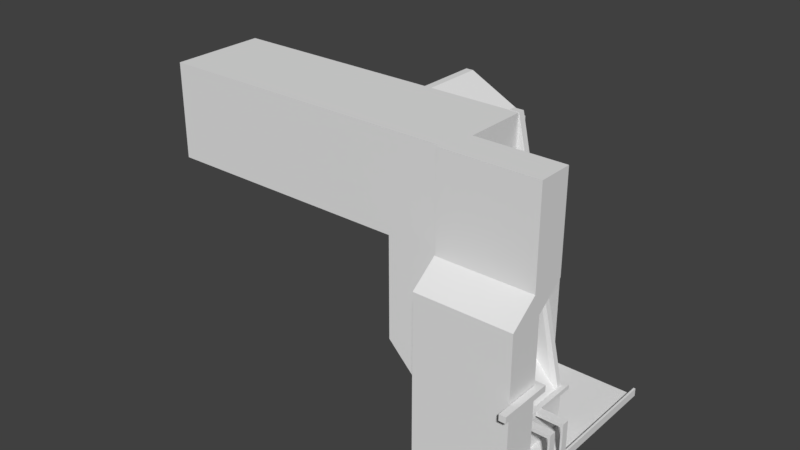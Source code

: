 # Source: MAP2.blend  (saved by Blender 2.79.0; exported with 4.5.12 LTS)
import bpy
from mathutils import Matrix  # noqa: F401  (used for matrix-valued properties, if any)

bpy.ops.wm.read_factory_settings(use_empty=True)
scene = bpy.context.scene
scene.name = 'Scene'

# ---- collections
col_collection_1 = bpy.data.collections.new('Collection 1'); scene.collection.children.link(col_collection_1)

# ---- materials (node trees are filled in below, after node groups)
mat_material = bpy.data.materials.new('Material')
mat_material.alpha_threshold = 0.0
mat_material.use_transparent_shadow = False
mat_material.roughness = 0.5
mat_material.line_color = (0.0, 0.0, 0.0, 1.0)

# ---- material node trees

# ---- world
world_world = bpy.data.worlds.new('World'); scene.world = world_world
world_world.color = (0.05088, 0.05088, 0.05088)
world_world.use_sun_shadow = False
world_world.sun_shadow_jitter_overblur = 0.0
world_world.cycles.sampling_method = 'MANUAL'

# ---- meshes
me_cube_006 = bpy.data.meshes.new('Cube.006')
me_cube_006.from_pydata([(-0.3639, 0.6157, 0.9998), (-0.4504, 0.6157, 17.35), (-0.4504, 0.6157, 21.08), (-0.4504, 0.4776, 17.35), (-0.4504, 0.4776, 21.08), (-0.4497, 0.6157, 17.35), (-0.4497, 0.4776, 17.35), (-0.4497, 0.6157, 13.66), (-0.4497, 0.4776, 13.66), (-0.3645, 0.6157, 17.35), (-0.3645, 0.6157, 13.66), (-0.3645, 0.6157, 0.8127), (-0.4497, 0.6157, 0.8127), (-0.4497, 0.4776, 0.8127), (-0.3645, 0.4776, 0.8127), (-0.3639, 2.325, 0.9998), (-0.4497, 0.6157, 0.9998), (-0.4497, 2.325, 0.9998), (0.1436, 0.6157, 0.9998), (0.1436, 2.325, 0.9998), (0.1119, 0.6157, 0.9998), (0.1119, 2.325, 0.9998), (0.1436, 0.6157, 3.469), (0.1436, 2.325, 3.469), (0.1119, 0.6157, 3.469), (0.1119, 2.325, 3.469), (-0.3639, 0.8494, 0.9998), (-0.4497, 0.8494, 0.9998), (0.1436, 0.8494, 0.9998), (0.1119, 0.8494, 0.9998), (0.1436, 0.8494, 3.469), (0.1119, 0.8494, 3.469), (0.1436, 1.572, 0.9998), (0.1119, 1.572, 0.9998), (0.1436, 1.572, 3.469), (0.1119, 1.572, 3.469), (-0.3639, 1.572, 0.9998), (-0.4497, 1.572, 0.9998), (0.1436, 1.811, 0.9998), (0.1119, 1.811, 0.9998), (0.1436, 1.811, 3.469), (0.1119, 1.811, 3.469), (-0.3639, 1.811, 0.9998), (-0.4497, 1.811, 0.9998), (0.1436, 2.211, 0.9998), (0.1119, 2.211, 0.9998), (0.1436, 2.211, 3.469), (0.1119, 2.211, 3.469), (-0.3639, 2.211, 0.9998), (-0.4497, 2.211, 0.9998), (-0.3639, 0.8494, 21.13), (-0.3639, 0.6157, 21.13), (-0.4497, 0.8494, 21.13), (-0.4497, 0.6157, 21.13), (-0.3639, 1.811, 21.13), (-0.3639, 1.572, 21.13), (-0.4497, 1.811, 21.13), (-0.4497, 1.572, 21.13), (-0.3639, 0.8494, 11.06), (-0.3639, 0.6157, 11.06), (-0.4497, 0.8494, 11.06), (-0.4497, 0.6157, 11.06), (-0.3639, 1.811, 11.06), (-0.3639, 1.572, 11.06), (-0.4497, 1.811, 11.06), (-0.4497, 1.572, 11.06), (-0.3639, 0.8494, 18.69), (-0.4497, 0.8494, 18.69), (-0.3639, 0.6157, 16.1), (-0.4497, 0.6157, 16.1), (-0.3639, 1.811, 18.69), (-0.4497, 1.811, 18.69), (-0.4497, 1.572, 18.69), (-0.3639, 1.572, 18.69), (-0.3639, 1.572, 6.032), (-0.3639, 1.811, 6.032), (-0.4497, 1.811, 6.032), (-0.4497, 1.572, 6.032), (-0.3639, 0.6157, 6.032), (-0.4497, 0.6157, 6.032), (-0.3639, 0.8494, 6.032), (-0.4497, 0.8494, 6.032), (-0.3639, 2.325, 21.01), (-0.4497, 2.325, 21.01), (-0.3639, 2.211, 21.01), (-0.4497, 2.211, 21.01), (-0.4497, 2.211, 11.0), (-0.3639, 2.211, 11.0), (-0.4497, 2.211, 18.6), (-0.3639, 2.211, 18.6), (-1.299, 0.6157, 0.9998), (-1.299, 0.8494, 0.9998), (-1.299, 1.572, 0.9998), (-1.299, 1.811, 0.9998), (-1.299, 2.211, 0.9998), (-0.4497, 2.313, 0.9998), (-1.299, 2.313, 0.9998), (-0.4497, 3.509, 0.9998), (-1.299, 3.509, 0.9998), (-0.3639, 3.519, 0.9998), (-0.4497, 3.477, 0.9998), (-0.3639, 3.519, 21.01), (-0.4497, 3.477, 22.76), (-0.4497, 3.477, 11.0), (-0.4497, 3.477, 16.01), (-1.396, 0.4776, 17.35), (-1.396, 0.6157, 17.35), (-1.396, 0.4776, 17.35), (-1.396, 0.6157, 17.35), (-1.396, 0.6157, 21.08), (-1.396, 0.4776, 21.08), (-1.396, 0.4776, 13.66), (-1.396, 0.4776, 0.8126), (-1.396, 0.6157, 0.8127), (-0.9227, 0.6157, 0.8127), (-0.9227, 0.6157, 17.35), (-0.9227, 0.4776, 17.35), (-0.9227, 0.4776, 0.8126), (-0.9234, 0.6157, 17.35), (-0.9234, 0.6157, 21.08), (-0.9234, 0.4776, 17.35), (-0.9234, 0.4776, 21.08), (-1.159, 0.6157, 0.8127), (-1.159, 0.6157, 17.35), (-1.159, 0.4776, 0.8126), (-1.159, 0.4776, 17.35), (-1.16, 0.6157, 17.35), (-1.16, 0.4776, 17.35), (-1.16, 0.6157, 21.08), (-1.16, 0.4776, 21.08), (-1.278, 0.6157, 0.8127), (-1.278, 0.6157, 17.35), (-1.278, 0.4776, 0.8126), (-1.278, 0.6157, 13.66), (-1.278, 0.4776, 17.35), (-1.278, 0.6157, 17.35), (-1.278, 0.4776, 17.35), (-1.278, 0.6157, 21.08), (-1.278, 0.4776, 21.08), (-1.278, 3.508, 17.35), (-1.396, 3.508, 17.35), (-1.396, 3.508, 21.08), (-1.396, 3.508, 17.35), (-1.396, 3.508, 13.66), (-1.396, 3.508, 0.8129), (-1.278, 3.508, 0.8129), (-1.278, 3.508, 17.35), (-1.278, 3.508, 13.66), (-1.278, 3.508, 21.08), (-1.396, 2.062, 17.35), (-1.396, 2.062, 16.11), (-1.278, 2.062, 17.35), (-1.278, 2.062, 16.11), (-1.396, 2.062, 0.8128), (-1.278, 2.062, 0.8128), (-1.396, 2.785, 17.35), (-1.278, 2.785, 17.35), (-1.396, 2.785, 0.8128), (-1.278, 2.785, 0.8128), (-1.396, 2.936, 17.35), (-1.278, 2.936, 17.35), (-1.396, 2.936, 0.8129), (-1.278, 2.936, 0.8129), (-0.4497, 0.6157, 7.234), (-0.4497, 0.4776, 7.234), (-0.3645, 0.6157, 7.234), (-1.396, 0.4776, 7.234), (-1.278, 0.6157, 7.234), (-1.396, 3.508, 7.235), (-1.278, 3.508, 7.235), (-1.396, 2.062, 7.235), (-1.278, 2.062, 7.235), (-1.278, 2.785, 7.235), (-1.278, 2.936, 7.235), (-0.8645, 2.936, 0.8129), (-0.8645, 2.785, 0.8128), (-0.8645, 2.785, 7.235), (-0.8645, 2.936, 7.235), (-0.7987, 2.979, 0.8129), (-0.7452, 2.872, 0.8128), (-0.7452, 2.872, 7.235), (-0.7987, 2.979, 7.235), (-0.7839, 3.098, 0.8129), (-0.7082, 3.098, 0.8128), (-0.7082, 3.098, 7.235), (-0.7839, 3.098, 7.235), (-0.7839, 3.511, 0.8129), (-0.7082, 3.511, 0.8128), (-0.7082, 3.511, 7.235), (-0.7839, 3.511, 7.235), (-0.4358, 3.098, 0.8128), (-0.4358, 3.098, 7.235), (-0.4358, 3.511, 0.8128), (-0.4358, 3.511, 7.235), (-0.3639, 3.689, 0.9998), (-0.4497, 3.689, 0.9998), (-0.3639, 3.689, 21.01), (-0.4497, 3.689, 21.01), (-0.3639, 3.689, 16.01), (-0.3639, 3.689, 11.0), (-1.385, 3.477, 11.0), (-1.385, 3.477, 0.9998), (-1.385, 3.477, 16.01), (-1.385, 3.477, 22.76), (-1.385, 3.689, 11.0), (-1.385, 3.689, 0.9998), (-1.385, 3.689, 16.01), (-1.385, 3.689, 21.01), (-0.9174, 3.477, 16.01), (-0.9174, 3.477, 22.76), (-0.9174, 3.689, 21.01), (-0.9174, 3.477, 11.0), (-0.9174, 3.477, 0.9998), (-0.9174, 3.689, 0.9998), (-0.6835, 3.477, 16.01), (-0.6835, 3.477, 11.0), (-0.6835, 3.477, 0.9998), (-0.6835, 3.689, 0.9998), (-0.6835, 3.477, 22.76), (-0.6835, 3.689, 21.01), (-0.4497, 3.651, 16.01), (-0.4497, 3.651, 11.0), (-0.6835, 3.651, 16.01), (-0.6835, 3.651, 11.0), (-1.396, 0.8925, 16.11), (-1.278, 0.8925, 0.8127), (-1.396, 0.8925, 17.35), (-1.278, 0.8925, 17.35), (-1.278, 0.8925, 16.11), (-1.396, 0.8925, 0.8127), (-1.278, 0.8925, 7.234), (-1.396, 0.8925, 7.234), (-1.507, 0.8925, 13.66), (-1.507, 2.062, 13.66), (-1.507, 2.062, 7.235), (-1.507, 0.8925, 7.234), (-1.385, 3.319, 15.67), (-1.385, 3.469, 11.34), (-0.9174, 3.319, 15.67), (-0.9174, 3.469, 11.34), (-0.6835, 3.319, 15.67), (-0.6835, 3.469, 11.34), (-1.385, 3.48, 23.48), (-0.9174, 3.48, 23.48), (-0.6835, 3.48, 23.48), (-1.385, 3.322, 23.14), (-0.9174, 3.322, 23.14), (-0.6835, 3.322, 23.39), (-0.4519, 3.477, 16.01), (-0.4519, 3.48, 23.48), (-0.4519, 3.322, 23.39), (-0.6835, 3.246, 21.04), (-0.6835, 3.396, 16.0), (-0.4519, 3.246, 21.04), (-0.4519, 3.396, 16.0), (-0.3639, 3.519, 23.34), (-0.4497, 3.477, 23.34), (-0.3639, 3.689, 23.34), (-0.4497, 3.689, 23.34), (-0.9174, 3.477, 23.34), (-1.385, 3.477, 23.34), (-1.385, 3.689, 23.34), (-0.9174, 3.689, 23.34), (-0.6835, 3.477, 23.34), (-0.6835, 3.689, 23.34), (-0.9174, 0.4997, 22.76), (-1.385, 0.4997, 22.76), (-0.6835, 0.4997, 22.76), (-1.385, 0.4997, 23.34), (-0.4497, 0.4997, 22.76), (-0.9174, 0.4997, 23.34), (-0.6835, 0.4997, 23.34), (-0.4497, 0.4997, 23.34), (0.1436, 2.211, 5.245), (0.1436, 2.325, 5.245), (0.1119, 0.6157, 5.245), (0.1436, 0.6157, 5.245), (0.1119, 2.325, 5.245), (0.1119, 2.211, 5.245), (0.1436, 0.8494, 5.245), (0.1119, 0.8494, 5.245), (0.1436, 1.572, 5.245), (0.1119, 1.572, 5.245), (0.1436, 1.811, 5.245), (0.1119, 1.811, 5.245), (0.1119, 1.572, 21.06), (0.1436, 1.572, 21.06), (0.1436, 1.811, 21.06), (0.1119, 1.811, 21.06), (0.1119, 1.572, 23.12), (0.1436, 1.572, 23.12), (0.1436, 1.811, 23.12), (0.1119, 1.811, 23.12), (-0.4494, 1.572, 21.06), (-0.4494, 1.811, 21.06), (-0.4494, 1.572, 23.12), (-0.4494, 1.811, 23.12), (0.1436, 3.52, 0.9998), (0.1119, 3.52, 0.9998), (0.1436, 3.52, 3.469), (0.1119, 3.52, 3.469), (0.1436, 3.52, 5.245), (0.1119, 3.52, 5.245), (0.1436, 2.207, 5.245), (0.1119, 2.207, 5.245), (0.1436, 2.446, 5.245), (0.1119, 2.446, 5.245), (0.1119, 2.207, 21.06), (0.1436, 2.207, 21.06), (0.1436, 2.446, 21.06), (0.1119, 2.446, 21.06), (0.1119, 2.207, 23.12), (0.1436, 2.207, 23.12), (0.1436, 2.446, 23.12), (0.1119, 2.446, 23.12), (-0.4494, 2.207, 21.06), (-0.4494, 2.446, 21.06), (-0.4494, 2.207, 23.12), (-0.4494, 2.446, 23.12), (-1.149, 0.8538, 50.74), (-1.149, 0.6201, 50.74), (-1.235, 0.8538, 50.74), (-1.235, 0.6201, 50.74), (-1.149, 1.815, 50.74), (-1.149, 1.576, 50.74), (-1.235, 1.815, 50.74), (-1.235, 1.576, 50.74), (-1.149, 2.33, 50.62), (-1.149, 2.215, 50.62), (-1.235, 2.33, 50.62), (-1.235, 2.215, 50.62), (-1.149, 3.523, 50.62), (-1.235, 3.482, 50.62), (-1.705, 3.477, 50.66), (-2.173, 3.477, 50.66), (-1.472, 3.477, 50.66), (-1.238, 3.477, 50.66), (-1.705, 0.4997, 50.66), (-2.173, 0.4997, 50.66), (-1.472, 0.4997, 50.66), (-1.238, 0.4997, 50.66), (-1.705, 3.477, 104.0), (-2.173, 3.477, 104.0), (-1.472, 3.477, 104.0), (-1.238, 3.477, 104.0), (-1.705, 0.4997, 104.0), (-2.173, 0.4997, 104.0), (-1.472, 0.4997, 104.0), (-1.238, 0.4997, 104.0), (-1.705, 3.477, 153.7), (-2.173, 3.477, 153.7), (-1.472, 3.477, 153.7), (-1.238, 3.477, 153.7), (-1.705, 0.4997, 153.7), (-2.173, 0.4997, 153.7), (-1.472, 0.4997, 153.7), (-1.238, 0.4997, 153.7), (-1.396, 0.6157, 24.31), (-1.278, 0.6157, 24.31), (-1.396, 3.508, 24.31), (-1.278, 3.508, 24.31), (-1.233, 3.477, 153.8), (-2.021, 3.477, 153.7), (-1.233, 3.689, 153.8), (-1.233, 3.689, 23.34), (-1.385, 3.477, 153.8), (-1.385, 3.689, 153.8), (-1.233, 3.477, 23.34), (-2.021, 3.477, 104.0), (-2.021, 3.477, 50.66), (0.1436, 6.306, 0.9998), (0.1119, 6.306, 0.9998), (0.1436, 6.306, 3.469), (0.1119, 6.306, 3.469), (0.1436, 6.306, 5.245), (0.1119, 6.306, 5.245), (-2.754, 3.52, 0.9998), (-2.754, 6.306, 0.9998), (-1.278, 3.862, 17.35), (-1.396, 3.862, 17.35), (-1.396, 3.862, 21.08), (-1.396, 3.862, 13.66), (-1.396, 3.862, 7.235), (-1.396, 3.862, 0.8129), (-1.278, 3.862, 0.8129), (-1.278, 3.862, 13.66), (-1.278, 3.862, 7.235), (-1.278, 3.862, 21.08), (-1.396, 3.862, 24.31), (-1.278, 3.862, 24.31), (-1.278, 4.524, 17.35), (-1.396, 4.524, 17.35), (-1.396, 4.524, 21.08), (-1.396, 4.524, 13.66), (-1.396, 4.524, 7.235), (-1.396, 4.524, 0.813), (-1.278, 4.524, 0.813), (-1.278, 4.524, 13.66), (-1.278, 4.524, 7.235), (-1.278, 4.524, 21.08), (-1.396, 4.524, 24.31), (-1.278, 4.524, 24.31), (-1.278, 4.702, 17.35), (-1.396, 4.702, 17.35), (-1.396, 4.702, 21.08), (-1.396, 4.702, 13.66), (-1.396, 4.702, 7.235), (-1.396, 4.702, 0.813), (-1.278, 4.702, 0.813), (-1.278, 4.702, 13.66), (-1.278, 4.702, 7.235), (-1.278, 4.702, 21.08), (-1.396, 4.702, 24.31), (-1.278, 4.702, 24.31), (-1.278, 5.174, 17.35), (-1.396, 5.174, 17.35), (-1.396, 5.174, 21.08), (-1.396, 5.174, 13.66), (-1.396, 5.174, 7.235), (-1.396, 5.174, 0.813), (-1.278, 5.174, 0.8131), (-1.278, 5.174, 13.66), (-1.278, 5.174, 7.235), (-1.278, 5.174, 21.08), (-1.396, 5.174, 24.31), (-1.278, 5.174, 24.31), (-1.278, 5.339, 17.35), (-1.396, 5.339, 17.35), (-1.396, 5.339, 21.08), (-1.396, 5.339, 13.66), (-1.396, 5.339, 7.235), (-1.396, 5.339, 0.8131), (-1.278, 5.339, 0.8131), (-1.278, 5.339, 13.66), (-1.278, 5.339, 7.235), (-1.278, 5.339, 21.08), (-1.396, 5.339, 24.31), (-1.278, 5.339, 24.31), (-1.278, 6.075, 17.35), (-1.396, 6.075, 17.35), (-1.396, 6.075, 21.08), (-1.396, 6.075, 13.66), (-1.396, 6.075, 7.235), (-1.396, 6.075, 0.8131), (-1.278, 6.075, 0.8131), (-1.278, 6.075, 13.66), (-1.278, 6.075, 7.235), (-1.278, 6.075, 21.08), (-1.396, 6.075, 24.31), (-1.278, 6.075, 24.31), (-1.278, 6.3, 17.35), (-1.396, 6.3, 17.35), (-1.396, 6.3, 21.08), (-1.396, 6.3, 17.35), (-1.396, 6.3, 13.66), (-1.396, 6.3, 7.235), (-1.396, 6.3, 0.8131), (-1.278, 6.3, 0.8131), (-1.278, 6.3, 17.35), (-1.278, 6.3, 13.66), (-1.278, 6.3, 7.235), (-1.278, 6.3, 21.08), (-1.396, 6.3, 24.31), (-1.278, 6.3, 24.31), (-1.396, 3.508, 74.93), (-1.278, 3.508, 74.93), (-1.396, 3.862, 74.93), (-1.278, 3.862, 74.93), (-1.396, 4.702, 74.93), (-1.396, 4.524, 74.93), (-1.278, 4.524, 74.93), (-1.278, 4.702, 74.93), (-1.396, 5.174, 74.93), (-1.278, 5.174, 74.93), (-1.396, 5.339, 74.93), (-1.278, 5.339, 74.93), (-1.396, 6.3, 74.93), (-1.396, 6.075, 74.93), (-1.278, 6.075, 74.93), (-1.278, 6.3, 74.93), (-2.168, 3.508, 112.0), (-2.049, 3.508, 112.0), (-2.168, 3.862, 112.0), (-2.049, 3.862, 112.0), (-2.168, 4.702, 112.0), (-2.168, 4.524, 112.0), (-2.049, 4.524, 112.0), (-2.049, 4.702, 112.0), (-2.168, 5.174, 112.0), (-2.049, 5.174, 112.0), (-2.168, 5.339, 112.0), (-2.049, 5.339, 112.0), (-2.168, 6.3, 112.0), (-2.168, 6.075, 112.0), (-2.049, 6.075, 112.0), (-2.049, 6.3, 112.0), (-2.168, 3.508, 131.0), (-2.049, 3.508, 131.0), (-2.168, 3.862, 131.0), (-2.049, 3.862, 131.0), (-2.168, 4.702, 131.0), (-2.168, 4.524, 131.0), (-2.049, 4.524, 131.0), (-2.049, 4.702, 131.0), (-2.168, 5.174, 131.0), (-2.049, 5.174, 131.0), (-2.168, 5.339, 131.0), (-2.049, 5.339, 131.0), (-2.168, 6.3, 131.0), (-2.168, 6.075, 131.0), (-2.049, 6.075, 131.0), (-2.049, 6.3, 131.0), (-3.123, 3.508, 147.1), (-3.005, 3.508, 147.1), (-3.123, 3.862, 147.1), (-3.005, 3.862, 147.1), (-3.123, 4.702, 147.1), (-3.123, 4.524, 147.1), (-3.005, 4.524, 147.1), (-3.005, 4.702, 147.1), (-3.123, 5.174, 147.1), (-3.005, 5.174, 147.1), (-3.123, 5.339, 147.1), (-3.005, 5.339, 147.1), (-3.123, 6.3, 147.1), (-3.123, 6.075, 147.1), (-3.005, 6.075, 147.1), (-3.005, 6.3, 147.1), (-6.12, 3.477, 104.0), (-6.12, 0.4997, 104.0), (-6.12, 3.477, 153.7), (-6.12, 0.4997, 153.7), (-2.199, 3.508, 17.35), (-2.199, 3.508, 21.08), (-2.199, 5.188, 17.35), (-2.199, 3.508, 13.66), (-2.199, 3.508, 0.8129), (-2.199, 3.508, 7.235), (-2.199, 3.508, 24.31), (-2.199, 3.862, 24.31), (-2.199, 4.524, 24.31), (-2.199, 4.702, 24.31), (-2.199, 5.178, 24.31), (-2.199, 5.339, 24.31), (-2.199, 6.075, 24.31), (-2.199, 6.3, 17.35), (-2.199, 6.3, 21.08), (-2.199, 5.188, 21.08), (-2.199, 6.3, 13.66), (-2.199, 6.3, 7.235), (-2.199, 6.3, 0.8131), (-2.199, 6.3, 24.31), (-2.199, 5.188, 13.66), (-2.199, 5.188, 7.235), (-2.199, 5.188, 0.8131), (-2.632, 4.562, 17.35), (-2.632, 4.562, 21.08), (-2.632, 4.562, 13.66), (-2.632, 4.562, 7.235), (-2.632, 4.562, 0.8131), (-2.632, 4.562, 24.31), (-2.632, 3.552, 17.35), (-2.632, 3.552, 21.08), (-2.632, 3.552, 13.66), (-2.632, 3.552, 7.235), (-2.632, 3.552, 0.8131), (-2.632, 3.552, 24.31)], [], [(9, 10, 7, 5), (134, 131, 106, 105), (135, 108, 140, 139), (137, 148, 360, 358), (14, 13, 12, 11), (163, 165, 11, 12), (20, 18, 22, 24), (30, 34, 281, 279), (44, 19, 23, 46), (29, 20, 24, 31), (277, 274, 301, 302), (33, 29, 31, 35), (18, 28, 30, 22), (25, 47, 278, 277), (34, 40, 283, 281), (39, 33, 35, 41), (28, 32, 34, 30), (26, 27, 37, 36), (45, 39, 41, 47), (31, 24, 275, 280), (32, 38, 40, 34), (40, 46, 273, 283), (21, 45, 47, 25), (38, 44, 46, 40), (42, 48, 49, 43), (69, 68, 51, 53), (70, 54, 56, 71), (79, 78, 59, 61), (51, 50, 319, 320), (80, 81, 60, 67, 66, 58), (61, 59, 68, 69), (77, 74, 63, 73, 72, 65), (66, 50, 51, 68, 59, 78, 0, 26, 80, 58), (69, 53, 52, 67, 60, 81, 27, 16, 79, 61), (76, 64, 71, 70, 62, 75, 42, 43), (16, 0, 78, 79), (49, 48, 87, 89, 88, 86), (66, 73, 55, 50), (52, 57, 72, 67), (67, 72, 73, 66), (74, 77, 81, 80), (36, 74, 80, 26), (27, 81, 77, 37), (88, 89, 84, 85), (27, 37, 43, 49, 95, 97, 98, 96, 94, 93, 92, 91, 90, 16), (88, 85, 83, 102, 104, 103, 100, 17, 49, 86), (261, 260, 365, 366), (71, 88, 89, 70), (89, 84, 54, 70), (88, 71, 56, 85), (15, 17, 100, 99), (202, 203, 207, 206, 204, 205, 201, 200), (130, 132, 112, 113), (135, 136, 107, 108), (138, 137, 109, 110), (12, 13, 117, 114), (6, 5, 115, 116), (134, 105, 111, 166, 112, 132, 124, 117, 13, 164, 8, 6, 116, 125), (4, 2, 119, 121), (1, 3, 120, 118), (114, 117, 124, 122), (116, 115, 123, 125), (121, 119, 128, 129), (118, 120, 127, 126), (122, 124, 132, 130), (2, 1, 118, 126, 135, 137, 128, 119), (125, 123, 131, 134), (129, 128, 137, 138), (126, 127, 136, 135), (144, 168, 382, 383), (148, 139, 378, 387), (462, 448, 477, 476), (159, 160, 146, 142), (137, 135, 139, 148), (173, 162, 145, 169), (211, 200, 201, 212, 216, 100, 103, 215), (225, 229, 153, 154), (227, 228, 152, 151), (226, 227, 151, 149), (224, 226, 149, 150), (133, 167, 230, 228, 227, 131), (225, 154, 158, 172, 171, 230, 167, 130), (161, 144, 145, 162, 158, 154, 153, 157), (149, 151, 156, 155), (158, 162, 174, 175), (155, 156, 160, 159), (170, 150, 149, 155, 159, 142, 143, 168, 144, 161, 157, 153), (171, 152, 233, 234), (229, 231, 170, 153), (143, 142, 379, 381), (7, 10, 165, 163), (162, 173, 177, 174), (172, 158, 175, 176), (178, 181, 185, 182), (176, 175, 179, 180), (174, 177, 181, 178), (175, 174, 178, 179), (182, 185, 189, 186), (179, 178, 182, 183), (180, 179, 183, 184), (188, 187, 186, 189), (183, 182, 186, 187), (176, 180, 184, 191, 193, 188, 189, 185, 181, 177, 173, 172), (187, 188, 193, 192), (191, 190, 192, 193), (183, 187, 192, 190), (184, 183, 190, 191), (197, 196, 198, 199, 194, 195, 217, 213, 205, 204, 206, 207, 210, 219), (215, 214, 240, 241), (102, 256, 272, 269), (208, 209, 203, 202), (99, 100, 195, 194), (213, 212, 201, 205), (196, 197, 219, 210, 207, 261, 364, 262, 264, 258, 257), (217, 216, 212, 213), (214, 218, 209, 208), (215, 103, 221, 223), (104, 102, 218, 214), (211, 215, 241, 239, 237, 200), (195, 100, 216, 217), (221, 220, 222, 223), (214, 215, 223, 222), (103, 104, 220, 221), (104, 214, 222, 220), (236, 238, 240, 247, 246, 245), (108, 107, 110, 109, 141, 140), (106, 131, 227, 226), (130, 113, 229, 225), (232, 235, 234, 233), (230, 171, 234, 235), (152, 228, 232, 233), (228, 230, 235, 232), (247, 240, 252, 251), (202, 200, 237, 236), (243, 242, 245, 246), (244, 243, 246, 247), (208, 202, 242, 243), (202, 236, 245, 242), (214, 208, 243, 244), (240, 214, 252), (214, 244, 249, 248), (244, 247, 250, 249), (250, 247, 251, 253), (252, 214, 104, 254), (270, 271, 339, 337), (207, 203, 266, 268, 260, 261), (209, 218, 267, 265), (102, 101, 255, 256), (203, 209, 265, 266), (267, 269, 272, 271, 270, 268, 266, 265), (218, 102, 269, 267), (82, 84, 89, 87, 48, 15, 99, 194, 199, 198, 196, 101), (70, 54, 55, 73, 63, 74, 36, 42, 75, 62), (138, 110, 107, 136, 127, 120, 3, 4, 121, 129), (5, 7, 163, 12, 114, 122, 130, 167, 133, 131, 123, 115), (147, 146, 160, 156, 151, 152, 171, 172, 173, 169), (72, 57, 56, 71, 64, 76, 43, 37, 77, 65), (170, 231, 224, 150), (113, 112, 166, 111, 105, 106, 226, 224, 231, 229), (280, 275, 276, 279), (282, 280, 279, 281), (284, 282, 285, 288), (278, 284, 283, 273), (277, 278, 273, 274), (46, 23, 274, 273), (47, 41, 284, 278), (41, 35, 282, 284), (35, 31, 280, 282), (24, 22, 276, 275), (22, 30, 279, 276), (23, 19, 297, 299), (288, 285, 293, 294), (282, 281, 286, 285), (283, 284, 288, 287), (281, 283, 287, 286), (292, 289, 290, 291), (285, 286, 290, 289), (287, 288, 292, 291), (286, 287, 291, 290), (294, 293, 295, 296), (292, 288, 294, 296), (285, 289, 295, 293), (289, 292, 296, 295), (298, 300, 373, 371), (300, 302, 375, 373), (274, 23, 299, 301), (25, 277, 302, 300), (19, 21, 298, 297), (21, 25, 300, 298), (306, 304, 307, 310), (310, 307, 315, 316), (304, 303, 308, 307), (305, 306, 310, 309), (303, 305, 309, 308), (314, 311, 312, 313), (307, 308, 312, 311), (309, 310, 314, 313), (308, 309, 313, 312), (316, 315, 317, 318), (314, 310, 316, 318), (307, 311, 317, 315), (311, 314, 318, 317), (320, 319, 324, 323, 328, 327, 331, 332, 329, 330, 325, 326, 321, 322), (84, 82, 327, 328), (82, 101, 331, 327), (52, 53, 322, 321), (102, 83, 329, 332), (83, 85, 330, 329), (53, 51, 320, 322), (101, 102, 332, 331), (55, 54, 323, 324), (54, 84, 328, 323), (56, 57, 326, 325), (85, 56, 325, 330), (50, 55, 324, 319), (57, 52, 321, 326), (336, 335, 343, 344), (256, 263, 335, 336), (263, 259, 333, 335), (272, 256, 336, 340), (271, 272, 340, 339), (268, 270, 337, 338), (260, 268, 338, 334), (367, 260, 334, 369), (342, 346, 529, 528), (369, 334, 342, 368), (334, 338, 346, 342), (339, 340, 348, 347), (338, 337, 345, 346), (335, 333, 341, 343), (340, 336, 344, 348), (337, 339, 347, 345), (351, 349, 362, 350, 354, 353, 355, 356, 352), (347, 348, 356, 355), (346, 345, 353, 354), (343, 341, 349, 351), (348, 344, 352, 356), (345, 347, 355, 353), (344, 343, 351, 352), (368, 342, 350, 362), (357, 358, 360, 359), (140, 141, 380, 379), (141, 109, 357, 359), (109, 137, 358, 357), (361, 363, 366, 365), (257, 258, 363), (263, 256, 361), (364, 261, 366, 363), (255, 257, 363, 361), (258, 264, 363), (259, 263, 361), (367, 259, 361), (256, 255, 361), (264, 262, 363), (260, 367, 361, 365), (262, 364, 363), (341, 368, 362, 349), (333, 369, 368, 341), (259, 367, 369, 333), (101, 196, 257, 255), (370, 371, 373, 372), (372, 373, 375, 374), (301, 299, 372, 374), (302, 301, 374, 375), (299, 297, 370, 372), (297, 298, 371, 370), (371, 377, 376, 298), (378, 379, 391, 390), (413, 425, 473, 471), (397, 390, 391, 393, 394, 398), (386, 384, 396, 398), (145, 144, 383, 384), (142, 146, 378, 379), (360, 148, 387, 389), (146, 147, 385, 378), (168, 143, 381, 382), (141, 359, 388, 380), (139, 140, 379, 378), (147, 169, 386, 385), (169, 145, 384, 386), (397, 398, 410, 409), (401, 399, 411, 413), (390, 391, 403, 402), (390, 397, 409, 402), (412, 400, 469, 468), (389, 387, 399, 401), (379, 380, 392, 391), (380, 388, 400, 392), (387, 378, 390, 399), (383, 382, 394, 395), (384, 383, 395, 396), (404, 412, 424, 416), (391, 392, 404, 403), (392, 400, 412, 404), (393, 391, 403, 405), (399, 390, 402, 411), (395, 394, 406, 407), (394, 393, 405, 406), (396, 395, 407, 408), (398, 396, 408, 410), (420, 419, 431, 432), (418, 417, 429, 430), (419, 418, 430, 431), (423, 414, 426, 435), (417, 415, 427, 429), (408, 407, 419, 420), (448, 436, 474, 477), (413, 411, 423, 425), (359, 360, 465, 464), (434, 432, 444, 446), (432, 431, 443, 444), (422, 420, 432, 434), (437, 449, 478, 475), (414, 421, 433, 426), (414, 415, 427, 426), (425, 423, 435, 437), (421, 422, 434, 433), (415, 416, 428, 427), (416, 424, 436, 428), (445, 446, 460, 459), (449, 447, 461, 463), (438, 439, 451, 450), (438, 445, 459, 458), (449, 463, 479, 478), (426, 427, 439, 438), (437, 435, 447, 449), (427, 428, 440, 439), (428, 436, 448, 440), (435, 426, 438, 447), (431, 430, 442, 443), (460, 457, 456, 455), (461, 450, 451, 452), (458, 459, 454, 453), (459, 460, 455, 454), (461, 452, 462, 463), (439, 440, 452, 451), (440, 448, 462, 452), (441, 439, 453, 454), (447, 438, 450, 461), (443, 442, 455, 456), (442, 441, 454, 455), (444, 443, 456, 457), (446, 444, 457, 460), (439, 438, 458, 453), (418, 419, 420, 422, 421, 414, 423, 416, 415, 417), (407, 406, 405, 403, 404, 411, 402, 409, 410, 408), (404, 416, 423, 411), (476, 477, 493, 492), (469, 466, 482, 485), (474, 472, 488, 490), (464, 465, 481, 480), (467, 470, 486, 483), (473, 475, 491, 489), (479, 476, 492, 495), (389, 401, 470, 467), (425, 437, 475, 473), (400, 388, 466, 469), (436, 424, 472, 474), (463, 462, 476, 479), (360, 389, 467, 465), (401, 413, 471, 470), (388, 359, 464, 466), (424, 412, 468, 472), (495, 492, 508, 511), (493, 490, 506, 509), (486, 487, 503, 502), (487, 489, 505, 503), (491, 494, 510, 507), (484, 485, 501, 500), (488, 484, 500, 504), (465, 467, 483, 481), (478, 479, 495, 494), (466, 464, 480, 482), (472, 468, 484, 488), (468, 469, 485, 484), (475, 478, 494, 491), (471, 473, 489, 487), (470, 471, 487, 486), (477, 474, 490, 493), (507, 510, 526, 523), (500, 501, 517, 516), (504, 500, 516, 520), (498, 496, 512, 514), (510, 511, 527, 526), (497, 499, 515, 513), (508, 509, 525, 524), (489, 491, 507, 505), (483, 486, 502, 499), (480, 481, 497, 496), (490, 488, 504, 506), (485, 482, 498, 501), (492, 493, 509, 508), (481, 483, 499, 497), (494, 495, 511, 510), (482, 480, 496, 498), (512, 513, 515, 514), (514, 515, 518, 517), (517, 518, 519, 516), (516, 519, 521, 520), (522, 523, 526, 525), (520, 521, 523, 522), (525, 526, 527, 524), (503, 505, 521, 519), (502, 503, 519, 518), (509, 506, 522, 525), (511, 508, 524, 527), (505, 507, 523, 521), (499, 502, 518, 515), (496, 497, 513, 512), (506, 504, 520, 522), (501, 498, 514, 517), (528, 529, 531, 530), (350, 342, 528, 530), (354, 350, 530, 531), (346, 354, 531, 529), (141, 140, 532, 533), (451, 452, 546, 545), (452, 462, 551, 546), (142, 143, 535, 532), (454, 453, 545, 548), (448, 436, 543, 544), (144, 536, 537, 168), (456, 455, 549, 550), (412, 400, 540, 541), (455, 454, 548, 549), (462, 448, 544, 551), (388, 539, 540, 400), (424, 542, 543, 436), (143, 168, 537, 535), (359, 141, 533, 538), (359, 538, 539, 388), (412, 541, 542, 424), (548, 545, 534, 552), (549, 548, 552, 553), (546, 551, 542, 547), (550, 549, 553, 554), (545, 546, 547, 534), (553, 552, 557, 558), (534, 547, 556, 555), (547, 542, 560, 556), (554, 553, 558, 559), (552, 534, 555, 557), (558, 557, 563, 564), (559, 558, 564, 565), (556, 560, 566, 562), (555, 556, 562, 561), (557, 555, 561, 563), (536, 565, 564, 537), (537, 564, 563, 535), (535, 563, 561, 532), (533, 532, 561, 562), (538, 533, 562, 566), (538, 566, 560, 542, 541, 540, 539), (430, 434, 446, 442), (445, 438, 439, 441, 442, 446), (426, 433, 434, 430, 429, 427), (398, 394, 382, 386), (378, 385, 386, 382, 381, 379)])
me_cube_006.materials.append(mat_material)
me_cube_006.use_remesh_preserve_volume = False
me_cube_006.use_remesh_preserve_attributes = False
me_cube_006.use_mirror_vertex_groups = False
me_cube_006.update()
me_cube_005 = bpy.data.meshes.new('Cube.005')
me_cube_005.from_pydata([(-0.3639, 3.519, 21.01), (-0.3639, 3.689, 21.01), (-0.3639, 3.519, 23.34), (-0.3639, 3.689, 23.34), (-0.285, 3.689, 21.01), (-0.285, 3.519, 21.01), (-0.285, 3.689, 23.34), (-0.285, 3.519, 23.34), (-0.3639, 0.2544, 23.34), (-0.3639, 0.2544, 21.01), (-0.285, 0.2544, 23.34), (-0.285, 0.2544, 21.01), (-0.3639, 1.887, 23.34), (-0.285, 1.887, 23.34), (-0.285, 1.887, 21.01), (-0.3639, 1.887, 21.01), (-0.3639, 1.071, 23.34), (-0.285, 1.071, 21.01), (-0.285, 1.071, 23.34), (-0.3639, 1.071, 21.01), (-0.3639, 0.7599, 23.34), (-0.285, 0.7599, 21.01), (-0.285, 0.7599, 23.34), (-0.3639, 0.7599, 21.01), (-0.3639, 0.5949, 23.34), (-0.285, 0.5949, 21.01), (-0.285, 0.5949, 23.34), (-0.3639, 0.5949, 21.01), (0.2224, 0.5949, 23.34), (0.2224, 0.7599, 23.34), (0.2224, 0.7599, 21.01), (0.2224, 0.5949, 21.01), (0.1458, 0.7599, 21.01), (0.1458, 0.5949, 21.01), (0.1458, 0.7599, 23.34), (0.1458, 0.5949, 23.34), (0.2224, -0.9091, 23.34), (0.2224, -0.9091, 21.01), (0.1458, -0.9091, 23.34), (0.1458, -0.9091, 21.01), (-0.285, 0.5949, 59.39), (-0.285, 0.7599, 59.39), (-0.3639, 0.7599, 59.39), (-0.3639, 0.5949, 59.39), (-0.3639, 0.7599, 41.37), (-0.285, 0.7599, 41.37), (-0.3639, 0.5949, 41.37), (-0.285, 0.5949, 41.37), (-0.3639, 0.7599, 50.38), (-0.3639, 0.5949, 50.38), (-0.285, 0.5949, 50.38), (-0.285, 0.7599, 50.38), (-0.3639, 0.7599, 56.15), (-0.3639, 0.5949, 56.15), (-0.285, 0.5949, 56.15), (-0.285, 0.7599, 56.15), (0.2607, 0.5949, 59.39), (0.2607, 0.7599, 59.39), (0.2607, 0.5949, 56.15), (0.2607, 0.7599, 56.15), (0.1548, 0.5949, 59.39), (0.1548, 0.7599, 59.39), (0.1548, 0.5949, 56.15), (0.1548, 0.7599, 56.15), (0.2607, -0.9558, 56.15), (0.2607, -0.9558, 59.39), (0.1548, -0.9558, 59.39), (0.1548, -0.9558, 56.15), (-0.285, 0.7599, 53.26), (-0.3639, 0.7599, 53.26), (-0.3639, 0.5949, 53.26), (-0.285, 0.5949, 53.26), (-1.26, 0.5949, 50.38), (-1.26, 0.7599, 50.38), (-1.26, 0.7599, 53.26), (-1.26, 0.5949, 53.26), (-1.147, 0.7599, 50.38), (-1.147, 0.7599, 53.26), (-1.147, 0.5949, 50.38), (-1.147, 0.5949, 53.26), (-1.26, 3.541, 50.38), (-1.26, 3.541, 53.26), (-1.147, 3.541, 50.38), (-1.147, 3.541, 53.26), (-0.3639, 3.857, 21.01), (-0.3639, 3.857, 23.34), (-0.285, 3.857, 21.01), (-0.285, 3.857, 23.34), (-1.383, 3.689, 21.01), (-1.383, 3.689, 23.34), (-1.383, 3.857, 21.01), (-1.383, 3.857, 23.34)], [], [(3, 2, 7, 6), (5, 4, 6, 7), (0, 1, 4, 5), (6, 4, 86, 87), (26, 24, 8, 10), (8, 9, 11, 10), (27, 25, 11, 9), (25, 26, 10, 11), (24, 27, 9, 8), (2, 0, 15, 12), (5, 7, 13, 14), (0, 5, 14, 15), (7, 2, 12, 13), (12, 15, 19, 16), (14, 13, 18, 17), (15, 14, 17, 19), (13, 12, 16, 18), (16, 19, 23, 20), (17, 18, 22, 21), (19, 17, 21, 23), (18, 16, 20, 22), (20, 23, 27, 24), (33, 32, 30, 31), (23, 21, 25, 27), (55, 52, 42, 41), (30, 29, 28, 31), (32, 34, 29, 30), (34, 35, 28, 29), (33, 31, 37, 39), (26, 25, 33, 35), (22, 26, 35, 34), (21, 22, 34, 32), (25, 21, 32, 33), (38, 39, 37, 36), (28, 35, 38, 36), (31, 28, 36, 37), (35, 33, 39, 38), (41, 42, 43, 40), (52, 53, 43, 42), (53, 54, 40, 43), (61, 60, 56, 57), (26, 22, 45, 47), (24, 26, 47, 46), (20, 24, 46, 44), (22, 20, 44, 45), (47, 45, 51, 50), (46, 47, 50, 49), (44, 46, 49, 48), (45, 44, 48, 51), (71, 68, 55, 54), (70, 71, 54, 53), (69, 70, 53, 52), (68, 69, 52, 55), (58, 59, 57, 56), (60, 62, 67, 66), (63, 61, 57, 59), (62, 63, 59, 58), (54, 55, 63, 62), (55, 41, 61, 63), (40, 54, 62, 60), (41, 40, 60, 61), (66, 67, 64, 65), (58, 56, 65, 64), (62, 58, 64, 67), (56, 60, 66, 65), (51, 48, 69, 68), (76, 73, 80, 82), (49, 50, 71, 70), (50, 51, 68, 71), (73, 72, 75, 74), (76, 78, 72, 73), (78, 79, 75, 72), (79, 77, 74, 75), (70, 69, 77, 79), (49, 70, 79, 78), (48, 49, 78, 76), (69, 48, 76, 77), (83, 82, 80, 81), (77, 76, 82, 83), (74, 77, 83, 81), (73, 74, 81, 80), (84, 85, 87, 86), (3, 85, 91, 89), (4, 1, 84, 86), (3, 6, 87, 85), (88, 89, 91, 90), (1, 3, 89, 88), (85, 84, 90, 91), (84, 1, 88, 90)])
me_cube_005.materials.append(mat_material)
me_cube_005.use_remesh_preserve_volume = False
me_cube_005.use_remesh_preserve_attributes = False
me_cube_005.use_mirror_vertex_groups = False
me_cube_005.update()
me_cube_004 = bpy.data.meshes.new('Cube.004')
me_cube_004.from_pydata([(-1.0, -1.0, -1.0), (-1.0, 6.867, 23.96), (-1.0, 2.562, -1.0), (-1.0, 2.562, 1.0), (2.372, -1.0, -1.0), (2.372, -1.0, 1.0), (2.372, 2.562, -1.0), (2.372, 2.562, 1.0), (-1.0, -2.919, -1.0), (-1.0, -2.919, 1.0), (2.372, -2.919, 1.0), (2.372, -2.919, -1.0), (-3.575, 2.562, -1.0), (-3.575, -1.0, -1.0), (2.372, 6.867, 38.88), (-3.575, 2.562, 1.0), (-3.575, -2.919, -1.0), (-3.575, -2.919, 1.0), (-12.78, 2.562, -1.0), (-12.78, -1.0, -1.0), (-12.78, -1.0, 1.0), (-12.78, 2.562, 1.0), (-12.78, -2.919, -1.0), (-12.78, -2.919, 1.0), (2.372, 1.385, 38.88), (-1.0, 2.562, 20.65), (2.372, 2.562, 20.65), (2.372, -1.0, 20.65), (2.372, -2.919, 20.65), (-1.0, -2.919, 20.65), (2.372, 3.304, 38.88), (-3.575, 2.562, 20.65), (-3.575, -2.919, 20.65), (-12.78, -1.0, 20.65), (-12.78, 2.562, 20.65), (-12.78, -2.919, 20.65), (2.372, 6.867, 23.96), (2.372, 3.304, 23.96), (2.372, 1.385, 23.96), (-1.0, 1.385, 23.96), (-1.0, 6.867, 38.88), (-3.575, 6.867, 23.96), (-3.575, 1.385, 23.96), (-12.78, 3.304, 23.96), (-12.78, 6.867, 23.96), (-12.78, 1.385, 23.96), (-1.0, 1.385, 38.88), (-3.575, 6.867, 38.88), (-3.575, 1.385, 38.88), (-12.78, 3.304, 38.88), (-12.78, 6.867, 38.88), (-12.78, 1.385, 38.88), (-3.575, 2.562, -16.12), (-3.575, -1.0, -16.12), (-12.78, -1.0, -16.12), (-3.575, -2.919, -16.12), (-12.78, 2.562, -16.12), (-12.78, -2.919, -16.12)], [], [(3, 2, 12, 15), (2, 3, 7, 6), (6, 7, 5, 4), (4, 5, 10, 11), (2, 6, 4, 0), (23, 17, 32, 35), (11, 10, 9, 8), (0, 8, 16, 13), (0, 4, 11, 8), (3, 15, 31, 25), (16, 22, 57, 55), (12, 13, 53, 52), (8, 9, 17, 16), (7, 3, 25, 26), (9, 10, 28, 29), (2, 0, 13, 12), (19, 20, 21, 18), (20, 19, 22, 23), (15, 12, 18, 21), (5, 7, 26, 27), (16, 17, 23, 22), (20, 23, 35, 33), (25, 31, 41, 1), (27, 26, 36, 37), (34, 33, 43, 44), (28, 27, 37, 38), (26, 25, 1, 36), (29, 28, 38, 39), (10, 5, 27, 28), (17, 9, 29, 32), (21, 20, 33, 34), (15, 21, 34, 31), (1, 41, 47, 40), (37, 36, 14, 30), (44, 43, 49, 50), (45, 42, 48, 51), (14, 40, 47, 50, 49, 51, 48, 46, 24, 30), (38, 37, 30, 24), (35, 32, 42, 45), (33, 35, 45, 43), (32, 29, 39, 42), (31, 34, 44, 41), (36, 1, 40, 14), (43, 45, 51, 49), (42, 39, 46, 48), (41, 44, 50, 47), (39, 38, 24, 46), (53, 55, 57, 54), (52, 53, 54, 56), (13, 16, 55, 53), (19, 18, 56, 54), (18, 12, 52, 56), (22, 19, 54, 57)])
me_cube_004.use_remesh_preserve_volume = False
me_cube_004.use_remesh_preserve_attributes = False
me_cube_004.use_mirror_vertex_groups = False
me_cube_004.update()
me_cube_003 = bpy.data.meshes.new('Cube.003')
me_cube_003.from_pydata([(-1.385, 3.319, 15.67), (-1.385, 3.469, 11.34), (-0.9174, 3.319, 15.67), (-0.9174, 3.469, 11.34), (-0.6835, 3.319, 15.67), (-0.6835, 3.469, 11.34), (-0.6835, 3.246, 21.04), (-0.6835, 3.396, 16.0), (-0.4519, 3.246, 21.04), (-0.4519, 3.396, 16.0)], [], [(2, 0, 1, 3, 5, 4), (6, 7, 9, 8)])
me_cube_003.materials.append(mat_material)
me_cube_003.use_remesh_preserve_volume = False
me_cube_003.use_remesh_preserve_attributes = False
me_cube_003.use_mirror_vertex_groups = False
me_cube_003.update()
me_cube_001 = bpy.data.meshes.new('Cube.001')
me_cube_001.from_pydata([(-0.6835, 3.477, 16.01), (-0.4519, 3.477, 16.01), (-0.6835, 3.477, 11.01), (-0.4519, 3.477, 11.01), (-0.6835, 3.437, 11.01), (-0.6835, 3.437, 16.01), (-0.4519, 3.437, 16.01), (-0.4519, 3.437, 11.01), (-0.5677, 3.477, 16.01), (-0.5677, 3.477, 11.01), (-0.5677, 3.437, 16.01), (-0.5677, 3.437, 11.01), (-0.6256, 3.477, 16.01), (-0.6256, 3.477, 11.01), (-0.6256, 3.437, 16.01), (-0.6256, 3.437, 11.01), (-0.5098, 3.477, 16.01), (-0.5098, 3.477, 11.01), (-0.5098, 3.437, 16.01), (-0.5098, 3.437, 11.01), (-0.6835, 3.477, 13.51), (-0.4519, 3.477, 13.51), (-0.6835, 3.437, 13.51), (-0.4519, 3.437, 13.51), (-0.4519, 3.477, 12.26), (-0.4519, 3.437, 12.26), (-0.6835, 3.477, 12.26), (-0.6835, 3.437, 12.26), (-0.4519, 3.477, 11.63), (-0.4519, 3.437, 11.63), (-0.6835, 3.477, 11.63), (-0.6835, 3.437, 11.63), (-0.5677, 3.437, 11.63), (-0.6256, 3.437, 11.63), (-0.5098, 3.437, 11.63), (-0.6256, 3.419, 11.01), (-0.5677, 3.419, 11.01), (-0.5098, 3.419, 11.01), (-0.5677, 3.419, 11.63), (-0.6256, 3.419, 11.63), (-0.5098, 3.419, 11.63), (-0.6835, 3.477, 14.76), (-0.6835, 3.437, 14.76), (-0.4519, 3.477, 14.76), (-0.4519, 3.437, 14.76), (-0.6835, 3.477, 15.38), (-0.6835, 3.437, 15.38), (-0.4519, 3.477, 15.38), (-0.4519, 3.437, 15.38), (-0.6835, 3.477, 15.69), (-0.6835, 3.437, 15.69), (-0.6256, 3.437, 15.69), (-0.5098, 3.437, 15.69), (-0.4519, 3.477, 15.69), (-0.4519, 3.437, 15.69), (-0.6835, 3.431, 15.69), (-0.6835, 3.431, 16.01), (-0.5098, 3.431, 16.01), (-0.4519, 3.431, 16.01), (-0.6256, 3.431, 16.01), (-0.6256, 3.431, 15.69), (-0.5098, 3.431, 15.69), (-0.4519, 3.431, 15.69)], [], [(33, 15, 35, 39), (29, 7, 3, 28, 24, 21, 43, 47, 53, 1, 6, 54, 48, 44, 23, 25), (50, 5, 0, 49, 45, 41, 20, 26, 30, 2, 4, 31, 27, 22, 42, 46), (15, 4, 2, 13, 9, 17, 3, 7, 19, 11), (18, 6, 1, 16, 8, 12, 0, 5, 14, 10), (32, 33, 39, 38, 40, 34), (19, 34, 40, 37), (6, 18, 57, 58), (16, 1, 53, 47, 43, 21, 24, 28, 3, 17, 9, 13, 2, 30, 26, 20, 41, 45, 49, 0, 12, 8), (39, 35, 36, 37, 40, 38), (50, 51, 60, 55), (57, 61, 62, 58), (56, 55, 60, 59), (51, 14, 59, 60), (18, 52, 61, 57), (52, 54, 62, 61), (5, 50, 55, 56), (54, 6, 58, 62), (14, 5, 56, 59), (34, 19, 7, 29, 25, 23, 44, 48, 54, 52, 18, 10, 14, 51, 50, 46, 42, 22, 27, 31, 4, 15, 33, 32), (11, 19, 37, 36, 35, 15)])
me_cube_001.materials.append(mat_material)
me_cube_001.use_remesh_preserve_volume = False
me_cube_001.use_remesh_preserve_attributes = False
me_cube_001.use_mirror_vertex_groups = False
me_cube_001.update()
me_cube = bpy.data.meshes.new('Cube')
me_cube.from_pydata([(-0.3639, 0.6157, 0.9998), (0.08147, 0.6157, 0.9998), (0.1451, 0.6157, 0.9998), (-0.1094, 0.6157, 0.9998), (0.01784, 0.6157, 0.9998), (-0.2792, 0.4776, 13.66), (-0.2792, 0.6157, 13.66), (-0.3639, -0.4889, -1.0), (-0.3639, -0.4889, 0.9997), (0.1451, -0.4889, 0.9997), (0.1451, -0.4889, -1.0), (-0.1094, -0.4889, -1.0), (0.01784, -0.4889, -1.0), (0.08147, -0.4889, -1.0), (0.1451, 0.06342, -1.0), (0.01784, 0.06342, 0.9998), (0.08147, 0.06342, 0.9998), (-0.3639, 0.06342, 0.9997), (0.01784, -0.2127, 0.9997), (0.1451, -0.2127, -1.0), (0.08147, -0.2127, 0.9997), (-0.3639, -0.2127, 0.9997), (0.01784, -0.3508, 0.9997), (-0.1094, -0.3508, 0.9997), (0.1451, -0.3508, -1.0), (0.08147, -0.3508, 0.9997), (-0.3639, -0.3508, 0.9997), (0.08147, 0.6157, 17.35), (0.1451, 0.6157, 17.35), (0.1451, -0.4889, 17.35), (0.08147, -0.4889, 17.35), (-0.3639, -0.4889, 17.35), (-0.1094, -0.4889, 17.35), (0.01784, -0.4889, 17.35), (0.01784, -0.3508, 17.35), (0.08147, 0.06341, 17.35), (-0.1094, -0.3508, 17.35), (0.08147, -0.2127, 17.35), (0.08147, -0.3508, 17.35), (-0.3639, -0.3508, 17.35), (0.08147, 0.6157, 21.08), (0.1451, 0.6157, 21.08), (0.1451, -0.3508, 21.08), (0.1451, -0.4889, 21.08), (0.08147, -0.4889, 21.08), (0.1451, 0.06341, 21.08), (0.1451, -0.2127, 21.08), (-0.4504, 0.06341, 17.35), (-0.4504, 0.6157, 17.35), (-0.4504, -0.2127, 17.35), (-0.4504, 0.6157, 21.08), (-0.4504, -0.3508, 17.35), (-0.4504, 0.06341, 21.08), (-0.4504, -0.4889, 17.35), (-0.4504, -0.2127, 21.08), (-0.4504, -0.3508, 21.08), (-0.4504, -0.4889, 21.08), (0.1451, 0.3396, -1.0), (0.08147, 0.3396, 0.9998), (-0.3639, 0.3396, 0.9998), (0.01784, 0.3396, 0.9998), (0.08147, 0.3396, 17.35), (0.1451, 0.3396, 21.08), (-0.4504, 0.3396, 17.35), (-0.4504, 0.3396, 21.08), (0.1451, 0.4776, -1.0), (0.08147, 0.4776, 0.9998), (-0.3639, 0.4776, 0.9998), (0.08147, 0.4776, 17.35), (-0.4504, 0.4776, 17.35), (-0.4504, 0.4776, 21.08), (0.01784, 0.4776, 0.9998), (-0.1094, 0.4776, 0.9998), (0.1451, 0.4776, 21.08), (0.08147, 0.4776, 14.65), (-0.2792, 0.4776, 17.35), (-0.2792, 0.6157, 17.35), (-0.1087, 0.4776, 0.9998), (-0.1087, 0.6157, 0.9998), (-0.1088, 0.6157, 17.35), (-0.1088, 0.4776, 17.35), (-0.3639, 0.6157, -1.0), (0.1451, 0.6157, -1.0), (-0.1094, 0.6157, -1.0), (0.01784, 0.6157, -1.0), (0.08147, 0.6157, -1.0), (-0.4497, 0.4776, 17.35), (-0.11, -0.2127, 17.35), (-0.11, 0.06341, 17.35), (-0.11, -0.4889, 17.35), (-0.11, -0.3508, 17.35), (-0.11, 0.3396, 17.35), (-0.11, 0.4776, 17.35), (-0.11, 0.4776, 14.65), (-0.1088, 0.6157, 13.66), (-0.4497, 0.4776, 13.66), (-0.1088, 0.4776, 13.66), (-0.3645, 0.4776, 13.66), (-0.3645, 0.6157, 17.35), (-0.3645, 0.6157, 13.66), (-0.3645, 0.4776, 17.35), (-0.3645, 0.6157, 0.8127), (-0.4497, 0.4776, 0.8127), (-0.3645, 0.4776, 0.8127), (-0.4497, -0.492, 13.66), (-0.4497, -0.492, 17.35), (-0.3645, -0.492, 13.66), (-0.3645, -0.492, 17.35), (-0.4497, -0.492, 0.8127), (-0.3645, -0.492, 0.8127), (-0.3639, 2.325, 0.9998), (0.01707, 0.6157, 0.9998), (0.08031, 0.6157, 0.9998), (0.1119, 0.6157, 0.9998), (0.1119, 2.325, 0.9998), (-0.3639, 0.8494, 0.9998), (0.1119, 0.8494, 0.9998), (0.1119, 1.572, 0.9998), (-0.3639, 1.572, 0.9998), (0.1119, 1.811, 0.9998), (-0.3639, 1.811, 0.9998), (0.1119, 2.211, 0.9998), (-0.3639, 2.211, 0.9998), (-0.3639, 3.521, 0.9998), (-0.1094, 3.521, 0.9998), (0.01707, 3.521, 0.9998), (0.08031, 3.521, 0.9998), (0.1119, 3.521, 0.9998), (-0.4497, 0.4776, 7.234), (-0.3645, 0.4776, 7.234), (-0.3645, 0.6157, 7.234), (-0.4497, -0.492, 7.234), (-0.3645, -0.492, 7.234)], [(83, 81), (84, 83), (85, 84), (82, 85)], [(11, 12, 13, 10, 9, 29, 43, 44, 56, 53, 89, 30, 33, 32, 31, 8, 7), (22, 23, 36, 34), (58, 60, 15, 16), (23, 26, 39, 36), (16, 15, 18, 20), (23, 22, 18, 15, 60, 71, 72, 3, 0, 67, 59, 17, 21, 26), (20, 18, 22, 25), (9, 10, 24, 19, 14, 57, 65, 82, 2, 28, 41, 73, 62, 45, 46, 42, 43, 29), (91, 88, 47, 63), (58, 16, 35, 61), (26, 8, 31, 39), (20, 25, 38, 37), (16, 20, 37, 35), (25, 22, 34, 38), (88, 87, 49, 47), (128, 102, 108, 131, 104, 105, 86, 95), (87, 90, 51, 49), (66, 58, 61, 68), (92, 91, 63, 69), (66, 71, 60, 58), (4, 3, 72, 71), (1, 4, 71, 66), (79, 94, 6, 99, 98, 76), (2, 1, 78, 79, 27, 48, 50, 40, 41, 28), (100, 97, 5, 75), (78, 77, 80, 79), (66, 68, 80, 77), (80, 69, 48, 27, 79), (68, 92, 93, 74), (68, 61, 91, 92), (37, 38, 90, 87), (35, 37, 87, 88), (61, 35, 88, 91), (75, 5, 96, 80), (80, 96, 94, 79), (44, 43, 42, 46, 45, 62, 73, 41, 40, 50, 70, 64, 52, 54, 55, 56), (86, 105, 107, 100), (100, 107, 106, 132, 109, 103, 129, 97), (96, 5, 97, 99, 6, 94), (129, 103, 101, 130, 99, 97), (105, 104, 131, 108, 109, 132, 106, 107), (102, 103, 109, 108), (124, 123, 110, 122, 120, 118, 115, 0, 3, 111, 112, 113, 116, 117, 119, 121, 114, 127, 126, 125), (63, 47, 49, 51, 53, 56, 55, 54, 52, 64, 70, 69)])
me_cube.materials.append(mat_material)
me_cube.use_remesh_preserve_volume = False
me_cube.use_remesh_preserve_attributes = False
me_cube.use_mirror_vertex_groups = False
me_cube.update()

# ---- objects
ob_cube_005 = bpy.data.objects.new('Cube.005', me_cube_006)
ob_cube_004 = bpy.data.objects.new('Cube.004', me_cube_005)
ob_cube_003 = bpy.data.objects.new('Cube.003', me_cube_004)
ob_cube_002 = bpy.data.objects.new('Cube.002', me_cube_003)
ob_cube_001 = bpy.data.objects.new('Cube.001', me_cube_001)
ob_cube = bpy.data.objects.new('Cube', me_cube)

# ---- transforms, parenting, visibility, modifiers, constraints
ob_cube_005.location = (0.0, 0.0, 0.0)
ob_cube_005.scale = (10.0, 5.0, 0.3)
ob_cube_005.lock_rotations_4d = False
ob_cube_005.empty_display_type = 'ARROWS'
ob_cube_005.lineart.crease_threshold = 0.0
ob_cube_004.location = (0.0, 0.0, 0.0)
ob_cube_004.scale = (10.0, 5.0, 0.3)
ob_cube_004.lock_rotations_4d = False
ob_cube_004.empty_display_type = 'ARROWS'
ob_cube_004.hide_viewport = True
ob_cube_004.lineart.crease_threshold = 0.0
ob_cube_003.location = (-0.9073, 0.4903, 7.258)
ob_cube_003.lineart.crease_threshold = 0.0
ob_cube_002.location = (0.0, 0.0, 0.0)
ob_cube_002.scale = (10.0, 5.0, 0.3)
ob_cube_002.lock_rotations_4d = False
ob_cube_002.empty_display_type = 'ARROWS'
ob_cube_002.lineart.crease_threshold = 0.0
ob_cube_001.location = (0.0, 0.0, 0.0)
ob_cube_001.scale = (10.0, 5.0, 0.3)
ob_cube_001.lock_rotations_4d = False
ob_cube_001.empty_display_type = 'ARROWS'
ob_cube_001.lineart.crease_threshold = 0.0
ob_cube.location = (0.0, 0.0, 0.0)
ob_cube.scale = (10.0, 5.0, 0.3)
ob_cube.lock_rotations_4d = False
ob_cube.empty_display_type = 'ARROWS'
ob_cube.lineart.crease_threshold = 0.0

# ---- collection membership
col_collection_1.objects.link(ob_cube_005)
col_collection_1.objects.link(ob_cube_004)
col_collection_1.objects.link(ob_cube_003)
col_collection_1.objects.link(ob_cube_002)
col_collection_1.objects.link(ob_cube_001)
col_collection_1.objects.link(ob_cube)

# ---- scene / render settings (as saved in the file)
scene.frame_start = 1; scene.frame_end = 250; scene.frame_set(1)
scene.render.engine = 'BLENDER_EEVEE_NEXT'
scene.render.resolution_percentage = 50
scene.render.dither_intensity = 0.0
scene.cycles.use_denoising = False
scene.cycles.samples = 128
scene.cycles.sampling_pattern = 'TABULATED_SOBOL'
scene.cycles.use_adaptive_sampling = False
scene.cycles.use_light_tree = False
scene.cycles.blur_glossy = 0.0
scene.cycles.sample_clamp_indirect = 0.0
scene.view_settings.view_transform = 'Standard'
bpy.context.view_layer.update()

# ---- added for rendering (the .blend has no active camera and no usable light): camera, sun
cam_auto = bpy.data.cameras.new('AutoCamera')
cam_auto.lens = 50.0
cam_auto.sensor_width = 36.0
cam_auto.clip_end = 1602.63
ob_auto_camera = bpy.data.objects.new('AutoCamera', cam_auto)
scene.collection.objects.link(ob_auto_camera)
ob_auto_camera.location = (61.4503, -95.0468, 98.3174)
ob_auto_camera.rotation_euler = (1.09748, -7.21219e-08, 0.694738)
scene.camera = ob_auto_camera
light_auto_sun = bpy.data.lights.new('AutoSun', 'SUN')
light_auto_sun.energy = 3.0
light_auto_sun.angle = 0.0523599
ob_auto_sun = bpy.data.objects.new('AutoSun', light_auto_sun)
scene.collection.objects.link(ob_auto_sun)
ob_auto_sun.rotation_euler = (0.872665, 0.174533, 0.523599)
bpy.context.view_layer.update()
